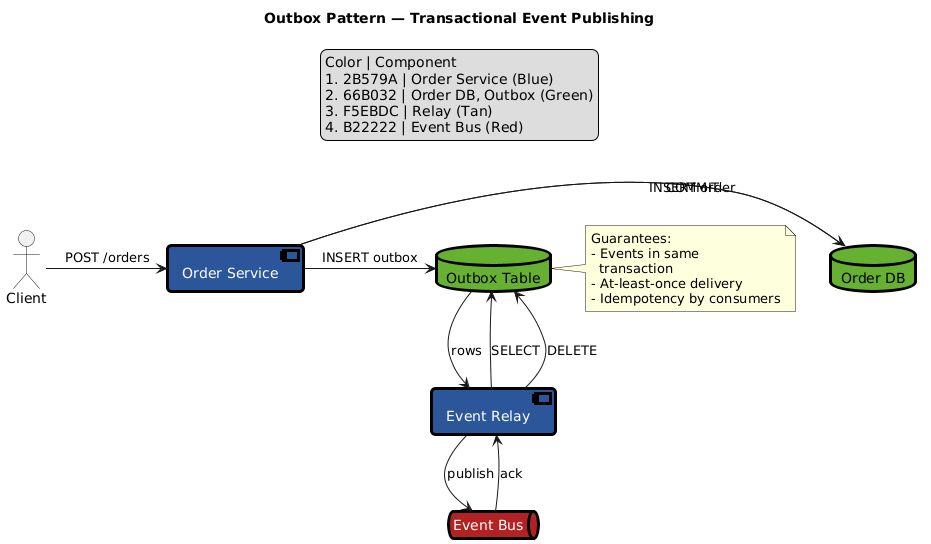

The diagram above was rendered by PlantUML. Its source (embedded in the PNG):
@startuml
title Outbox Pattern — Transactional Event Publishing

actor "Client"
component "Order Service"
database "Order DB"
database "Outbox Table"
component "Event Relay"
queue "Event Bus"

' Color definitions using skinparam blocks
skinparam component {
    BackgroundColor #2B579A
    FontColor #FFFFFF
    BorderColor #000000
    BorderThickness 3
    RoundCorner 8
}

skinparam database {
    BackgroundColor #66B032
    FontColor #000000
    BorderColor #000000
    BorderThickness 3
    RoundCorner 8
}

skinparam queue {
    BackgroundColor #B22222
    FontColor #FFFFFF
    BorderColor #000000
    BorderThickness 3
    RoundCorner 8
}

skinparam rectangle {
    BackgroundColor #F5EBDC
    FontColor #000000
    BorderColor #000000
    BorderThickness 3
    RoundCorner 8
}

' Main flow
Client -> "Order Service" : POST /orders
"Order Service" -> "Order DB" : INSERT order
"Order Service" -> "Outbox Table" : INSERT outbox
"Order Service" -> "Order DB" : COMMIT
"Event Relay" -> "Outbox Table" : SELECT
"Outbox Table" --> "Event Relay" : rows
"Event Relay" -> "Event Bus" : publish
"Event Bus" --> "Event Relay" : ack
"Event Relay" -> "Outbox Table" : DELETE

note right of "Outbox Table"
  Guarantees:
  - Events in same
    transaction
  - At-least-once delivery
  - Idempotency by consumers
end note

legend top
  Color | Component
  #2B579A | Order Service (Blue)
  #66B032 | Order DB, Outbox (Green)
  #F5EBDC | Relay (Tan)
  #B22222 | Event Bus (Red)
endlegend

@enduml